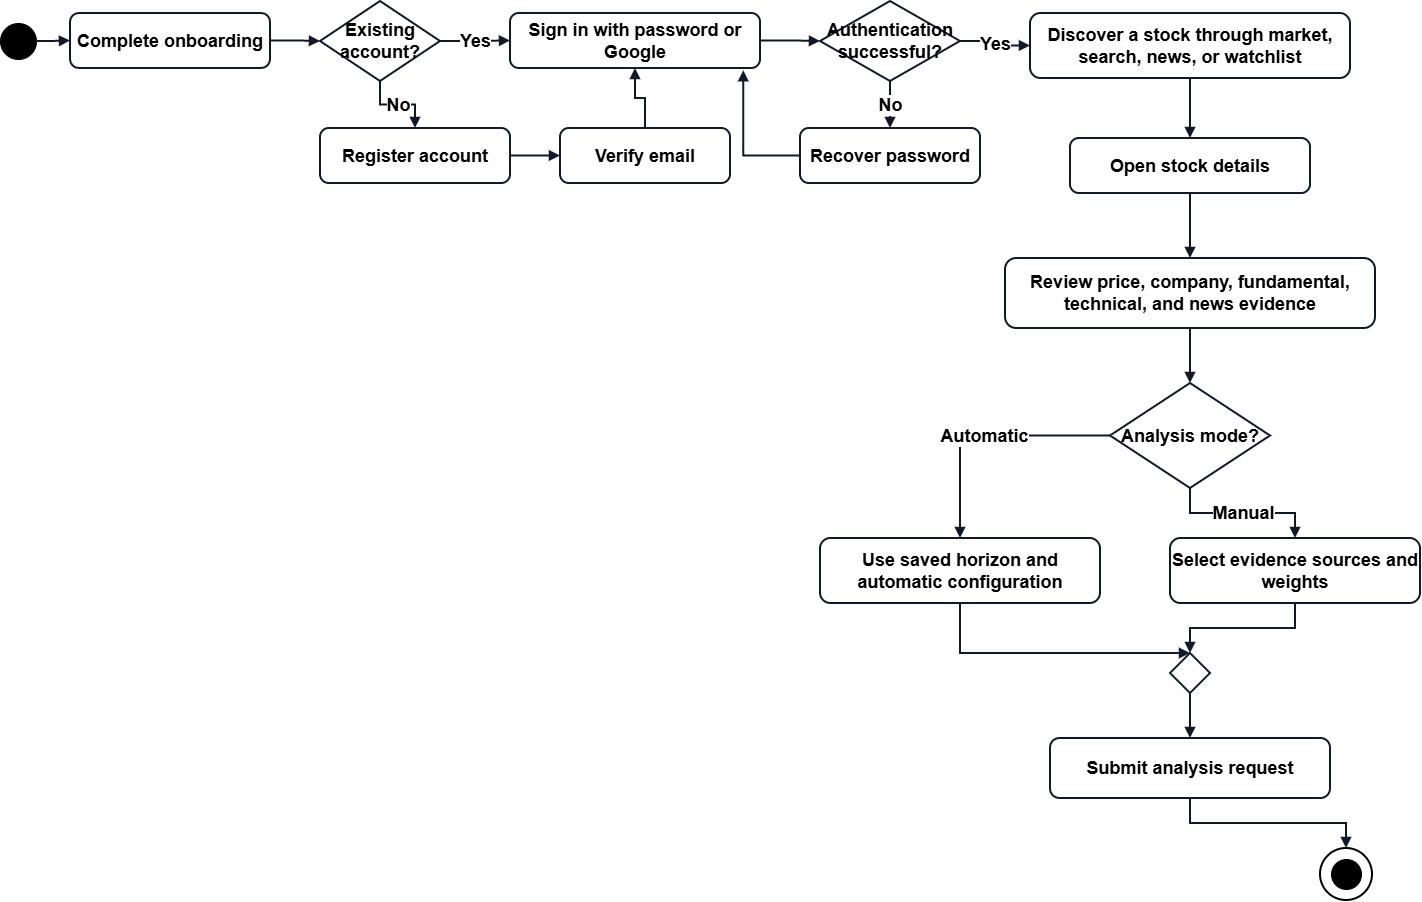

The diagram above was exported from draw.io. Its source (the exported page's mxGraphModel, read from the mxfile embedded in the PNG):
<mxGraphModel dx="1768" dy="929" grid="1" gridSize="10" guides="1" tooltips="1" connect="1" arrows="1" fold="1" page="1" pageScale="1" pageWidth="1440" pageHeight="930" math="0" shadow="0">
  <root>
    <mxCell id="0" />
    <mxCell id="1" parent="0" />
    <mxCell id="2" parent="1" style="ellipse;whiteSpace=wrap;html=1;aspect=fixed;fillColor=#000000;strokeColor=#000000;fontSize=18;fontStyle=1" value="" vertex="1">
      <mxGeometry height="36" width="36" x="30" y="30" as="geometry" />
    </mxCell>
    <mxCell id="3" parent="1" style="rounded=1;whiteSpace=wrap;html=1;arcSize=16;fillColor=#ffffff;strokeColor=#111827;strokeWidth=2;fontSize=18;fontStyle=1" value="Complete onboarding" vertex="1">
      <mxGeometry height="55" width="200" x="100" y="20" as="geometry" />
    </mxCell>
    <mxCell id="4" parent="1" style="rhombus;whiteSpace=wrap;html=1;fillColor=#ffffff;strokeColor=#111827;strokeWidth=2;fontSize=18;fontStyle=1" value="Existing account?" vertex="1">
      <mxGeometry height="80" width="120" x="350" y="8" as="geometry" />
    </mxCell>
    <mxCell id="5" parent="1" style="rounded=1;whiteSpace=wrap;html=1;arcSize=16;fillColor=#ffffff;strokeColor=#111827;strokeWidth=2;fontSize=18;fontStyle=1" value="Register account" vertex="1">
      <mxGeometry height="55" width="190" x="350" y="135" as="geometry" />
    </mxCell>
    <mxCell id="6" parent="1" style="rounded=1;whiteSpace=wrap;html=1;arcSize=16;fillColor=#ffffff;strokeColor=#111827;strokeWidth=2;fontSize=18;fontStyle=1" value="Verify email" vertex="1">
      <mxGeometry height="55" width="170" x="590" y="135" as="geometry" />
    </mxCell>
    <mxCell id="7" parent="1" style="rounded=1;whiteSpace=wrap;html=1;arcSize=16;fillColor=#ffffff;strokeColor=#111827;strokeWidth=2;fontSize=18;fontStyle=1" value="Sign in with password or Google" vertex="1">
      <mxGeometry height="55" width="250" x="540" y="20" as="geometry" />
    </mxCell>
    <mxCell id="8" parent="1" style="rhombus;whiteSpace=wrap;html=1;fillColor=#ffffff;strokeColor=#111827;strokeWidth=2;fontSize=18;fontStyle=1" value="Authentication successful?" vertex="1">
      <mxGeometry height="80" width="140" x="850" y="8" as="geometry" />
    </mxCell>
    <mxCell id="9" parent="1" style="rounded=1;whiteSpace=wrap;html=1;arcSize=16;fillColor=#ffffff;strokeColor=#111827;strokeWidth=2;fontSize=18;fontStyle=1" value="Recover password" vertex="1">
      <mxGeometry height="55" width="180" x="830" y="135" as="geometry" />
    </mxCell>
    <mxCell id="10" parent="1" style="rounded=1;whiteSpace=wrap;html=1;arcSize=16;fillColor=#ffffff;strokeColor=#111827;strokeWidth=2;fontSize=18;fontStyle=1" value="Discover a stock through market, search, news, or watchlist" vertex="1">
      <mxGeometry height="65" width="320" x="1060" y="20" as="geometry" />
    </mxCell>
    <mxCell id="11" parent="1" style="rounded=1;whiteSpace=wrap;html=1;arcSize=16;fillColor=#ffffff;strokeColor=#111827;strokeWidth=2;fontSize=18;fontStyle=1" value="Open stock details" vertex="1">
      <mxGeometry height="55" width="240" x="1100" y="145" as="geometry" />
    </mxCell>
    <mxCell id="12" parent="1" style="rounded=1;whiteSpace=wrap;html=1;arcSize=16;fillColor=#ffffff;strokeColor=#111827;strokeWidth=2;fontSize=18;fontStyle=1" value="Review price, company, fundamental, technical, and news evidence" vertex="1">
      <mxGeometry height="70" width="370" x="1035" y="265" as="geometry" />
    </mxCell>
    <mxCell id="13" parent="1" style="rhombus;whiteSpace=wrap;html=1;fillColor=#ffffff;strokeColor=#111827;strokeWidth=2;fontSize=18;fontStyle=1" value="Analysis mode?" vertex="1">
      <mxGeometry height="105" width="160" x="1140" y="390" as="geometry" />
    </mxCell>
    <mxCell id="14" parent="1" style="rounded=1;whiteSpace=wrap;html=1;arcSize=16;fillColor=#ffffff;strokeColor=#111827;strokeWidth=2;fontSize=18;fontStyle=1" value="Use saved horizon and automatic configuration" vertex="1">
      <mxGeometry height="65" width="280" x="850" y="545" as="geometry" />
    </mxCell>
    <mxCell id="15" parent="1" style="rounded=1;whiteSpace=wrap;html=1;arcSize=16;fillColor=#ffffff;strokeColor=#111827;strokeWidth=2;fontSize=18;fontStyle=1" value="Select evidence sources and weights" vertex="1">
      <mxGeometry height="65" width="250" x="1200" y="545" as="geometry" />
    </mxCell>
    <mxCell id="16" parent="1" style="rhombus;whiteSpace=wrap;html=1;fillColor=#ffffff;strokeColor=#111827;strokeWidth=2;fontSize=18;fontStyle=1" value="" vertex="1">
      <mxGeometry height="40" width="40" x="1200" y="660" as="geometry" />
    </mxCell>
    <mxCell id="17" parent="1" style="rounded=1;whiteSpace=wrap;html=1;arcSize=16;fillColor=#ffffff;strokeColor=#111827;strokeWidth=2;fontSize=18;fontStyle=1" value="Submit analysis request" vertex="1">
      <mxGeometry height="60" width="280" x="1080" y="745" as="geometry" />
    </mxCell>
    <mxCell id="18" parent="1" style="ellipse;whiteSpace=wrap;html=1;aspect=fixed;fillColor=#ffffff;strokeColor=#000000;strokeWidth=2;fontSize=18;fontStyle=1" value="" vertex="1">
      <mxGeometry height="52" width="52" x="1350" y="855" as="geometry" />
    </mxCell>
    <mxCell id="19" parent="1" style="ellipse;whiteSpace=wrap;html=1;aspect=fixed;fillColor=#000000;strokeColor=#000000;fontSize=18;fontStyle=1" value="" vertex="1">
      <mxGeometry height="30" width="30" x="1361" y="866" as="geometry" />
    </mxCell>
    <mxCell id="20" edge="1" parent="1" source="2" style="edgeStyle=orthogonalEdgeStyle;rounded=0;orthogonalLoop=1;jettySize=auto;html=1;endArrow=block;endFill=1;strokeColor=#111827;strokeWidth=2;fontSize=18;fontStyle=1" target="3">
      <mxGeometry relative="1" as="geometry" />
    </mxCell>
    <mxCell id="21" edge="1" parent="1" source="3" style="edgeStyle=orthogonalEdgeStyle;rounded=0;orthogonalLoop=1;jettySize=auto;html=1;endArrow=block;endFill=1;strokeColor=#111827;strokeWidth=2;fontSize=18;fontStyle=1" target="4">
      <mxGeometry relative="1" as="geometry" />
    </mxCell>
    <mxCell id="22" edge="1" parent="1" source="4" style="edgeStyle=orthogonalEdgeStyle;rounded=0;orthogonalLoop=1;jettySize=auto;html=1;endArrow=block;endFill=1;strokeColor=#111827;strokeWidth=2;fontSize=18;labelBackgroundColor=#ffffff;fontStyle=1" target="7" value="Yes">
      <mxGeometry relative="1" as="geometry" />
    </mxCell>
    <mxCell id="23" edge="1" parent="1" source="4" style="edgeStyle=orthogonalEdgeStyle;rounded=0;orthogonalLoop=1;jettySize=auto;html=1;endArrow=block;endFill=1;strokeColor=#111827;strokeWidth=2;fontSize=18;labelBackgroundColor=#ffffff;fontStyle=1" target="5" value="No">
      <mxGeometry relative="1" as="geometry" />
    </mxCell>
    <mxCell id="24" edge="1" parent="1" source="5" style="edgeStyle=orthogonalEdgeStyle;rounded=0;orthogonalLoop=1;jettySize=auto;html=1;endArrow=block;endFill=1;strokeColor=#111827;strokeWidth=2;fontSize=18;fontStyle=1" target="6">
      <mxGeometry relative="1" as="geometry" />
    </mxCell>
    <mxCell id="25" edge="1" parent="1" source="6" style="edgeStyle=orthogonalEdgeStyle;rounded=0;orthogonalLoop=1;jettySize=auto;html=1;endArrow=block;endFill=1;strokeColor=#111827;strokeWidth=2;entryX=0.5;entryY=1;entryDx=0;entryDy=0;fontSize=18;fontStyle=1" target="7">
      <mxGeometry relative="1" as="geometry" />
    </mxCell>
    <mxCell id="26" edge="1" parent="1" source="7" style="edgeStyle=orthogonalEdgeStyle;rounded=0;orthogonalLoop=1;jettySize=auto;html=1;endArrow=block;endFill=1;strokeColor=#111827;strokeWidth=2;fontSize=18;fontStyle=1" target="8">
      <mxGeometry relative="1" as="geometry" />
    </mxCell>
    <mxCell id="27" edge="1" parent="1" source="8" style="edgeStyle=orthogonalEdgeStyle;rounded=0;orthogonalLoop=1;jettySize=auto;html=1;endArrow=block;endFill=1;strokeColor=#111827;strokeWidth=2;fontSize=18;labelBackgroundColor=#ffffff;fontStyle=1" target="10" value="Yes">
      <mxGeometry relative="1" as="geometry" />
    </mxCell>
    <mxCell id="28" edge="1" parent="1" source="8" style="edgeStyle=orthogonalEdgeStyle;rounded=0;orthogonalLoop=1;jettySize=auto;html=1;endArrow=block;endFill=1;strokeColor=#111827;strokeWidth=2;fontSize=18;labelBackgroundColor=#ffffff;fontStyle=1" target="9" value="No">
      <mxGeometry relative="1" as="geometry" />
    </mxCell>
    <mxCell id="29" edge="1" parent="1" source="10" style="edgeStyle=orthogonalEdgeStyle;rounded=0;orthogonalLoop=1;jettySize=auto;html=1;endArrow=block;endFill=1;strokeColor=#111827;strokeWidth=2;fontSize=18;fontStyle=1" target="11">
      <mxGeometry relative="1" as="geometry" />
    </mxCell>
    <mxCell id="30" edge="1" parent="1" source="11" style="edgeStyle=orthogonalEdgeStyle;rounded=0;orthogonalLoop=1;jettySize=auto;html=1;endArrow=block;endFill=1;strokeColor=#111827;strokeWidth=2;fontSize=18;fontStyle=1" target="12">
      <mxGeometry relative="1" as="geometry" />
    </mxCell>
    <mxCell id="31" edge="1" parent="1" source="12" style="edgeStyle=orthogonalEdgeStyle;rounded=0;orthogonalLoop=1;jettySize=auto;html=1;endArrow=block;endFill=1;strokeColor=#111827;strokeWidth=2;fontSize=18;fontStyle=1" target="13">
      <mxGeometry relative="1" as="geometry" />
    </mxCell>
    <mxCell id="32" edge="1" parent="1" source="13" style="edgeStyle=orthogonalEdgeStyle;rounded=0;orthogonalLoop=1;jettySize=auto;html=1;endArrow=block;endFill=1;strokeColor=#111827;strokeWidth=2;fontSize=18;labelBackgroundColor=#ffffff;fontStyle=1" target="14" value="Automatic">
      <mxGeometry relative="1" as="geometry" />
    </mxCell>
    <mxCell id="33" edge="1" parent="1" source="13" style="edgeStyle=orthogonalEdgeStyle;rounded=0;orthogonalLoop=1;jettySize=auto;html=1;endArrow=block;endFill=1;strokeColor=#111827;strokeWidth=2;fontSize=18;labelBackgroundColor=#ffffff;fontStyle=1" target="15" value="Manual">
      <mxGeometry relative="1" as="geometry" />
    </mxCell>
    <mxCell id="34" edge="1" parent="1" source="14" style="edgeStyle=orthogonalEdgeStyle;rounded=0;orthogonalLoop=1;jettySize=auto;html=1;endArrow=block;endFill=1;strokeColor=#111827;strokeWidth=2;fontSize=18;fontStyle=1" target="16">
      <mxGeometry relative="1" as="geometry">
        <Array as="points">
          <mxPoint x="990" y="660" />
        </Array>
      </mxGeometry>
    </mxCell>
    <mxCell id="35" edge="1" parent="1" source="15" style="edgeStyle=orthogonalEdgeStyle;rounded=0;orthogonalLoop=1;jettySize=auto;html=1;endArrow=block;endFill=1;strokeColor=#111827;strokeWidth=2;fontSize=18;fontStyle=1" target="16">
      <mxGeometry relative="1" as="geometry" />
    </mxCell>
    <mxCell id="36" edge="1" parent="1" source="16" style="edgeStyle=orthogonalEdgeStyle;rounded=0;orthogonalLoop=1;jettySize=auto;html=1;endArrow=block;endFill=1;strokeColor=#111827;strokeWidth=2;fontSize=18;fontStyle=1" target="17">
      <mxGeometry relative="1" as="geometry" />
    </mxCell>
    <mxCell id="37" edge="1" parent="1" source="17" style="edgeStyle=orthogonalEdgeStyle;rounded=0;orthogonalLoop=1;jettySize=auto;html=1;endArrow=block;endFill=1;strokeColor=#111827;strokeWidth=2;fontSize=18;fontStyle=1" target="18">
      <mxGeometry relative="1" as="geometry" />
    </mxCell>
    <mxCell id="38" edge="1" parent="1" source="9" style="edgeStyle=orthogonalEdgeStyle;rounded=0;orthogonalLoop=1;jettySize=auto;html=1;endArrow=block;endFill=1;strokeColor=#111827;strokeWidth=2;entryX=0.933;entryY=1.041;entryDx=0;entryDy=0;entryPerimeter=0;exitX=0;exitY=0.5;exitDx=0;exitDy=0;fontSize=18;fontStyle=1" target="7">
      <mxGeometry relative="1" as="geometry">
        <mxPoint x="840" y="260" as="sourcePoint" />
        <mxPoint x="830" y="200" as="targetPoint" />
      </mxGeometry>
    </mxCell>
  </root>
</mxGraphModel>